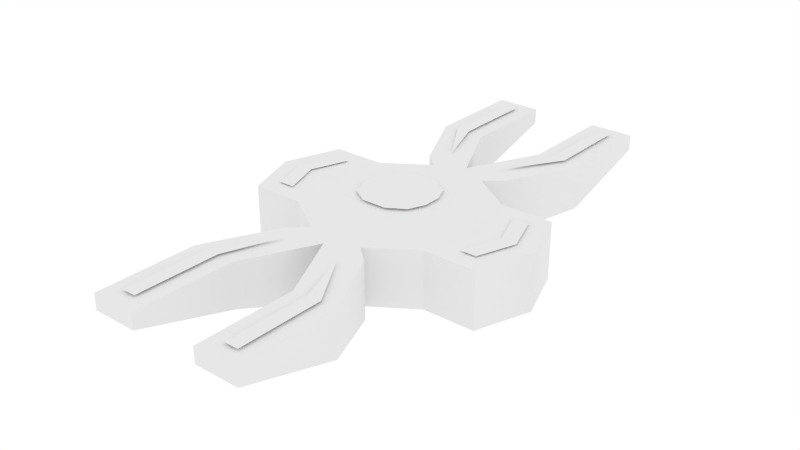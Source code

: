 # Source: Protector.blend  (saved by Blender 2.77.0; exported with 4.5.12 LTS)
import bpy
from mathutils import Matrix  # noqa: F401  (used for matrix-valued properties, if any)

bpy.ops.wm.read_factory_settings(use_empty=True)
scene = bpy.context.scene
scene.name = 'Scene'

# ---- collections
col_collection_1 = bpy.data.collections.new('Collection 1'); scene.collection.children.link(col_collection_1)

# ---- materials (node trees are filled in below, after node groups)
mat_protector = bpy.data.materials.new('Protector')
mat_protector.alpha_threshold = 0.0
mat_protector.use_transparent_shadow = False
mat_protector.roughness = 0.5

# ---- material node trees

# ---- world
world_world = bpy.data.worlds.new('World'); scene.world = world_world
world_world.color = (1.0, 1.0, 1.0)
world_world.use_sun_shadow = False
world_world.sun_shadow_jitter_overblur = 0.0
world_world.cycles.sampling_method = 'NONE'
world_world.cycles.sample_map_resolution = 256

# ---- meshes
me_cube = bpy.data.meshes.new('Cube')
me_cube.from_pydata([(-0.2063, -0.08501, -0.1591), (0.2063, -0.08501, -0.1591), (0.2063, 0.07759, -0.1591), (-0.08086, -0.08501, -0.2432), (0.08086, -0.08501, -0.2432), (-0.1291, -0.08501, -0.2844), (-0.1291, 0.07759, -0.2844), (0.1291, 0.07759, -0.2844), (0.1291, -0.08501, -0.2844), (-7.451e-08, 0.07759, -0.2844), (-7.451e-08, -0.08501, -0.2844), (0.1, 0.07759, -0.4886), (0.2291, 0.07759, -0.4886), (0.2291, -0.04979, -0.4886), (0.1, -0.04979, -0.4886), (-0.2291, 0.07759, -0.4886), (-0.1, 0.07759, -0.4886), (-0.1, -0.04979, -0.4886), (-0.2291, -0.04979, -0.4886), (-0.2063, 0.07759, -0.1591), (-0.08086, 0.07759, -0.2432), (0.08086, 0.07759, -0.2432), (-0.08436, 0.1146, -0.07242), (-0.1042, 0.1146, -0.02592), (0.1042, 0.1146, -0.02592), (-0.03555, 0.1146, -0.1025), (0.03555, 0.1146, -0.1025), (0.08436, 0.1146, -0.07242), (0.1, 0.07759, -0.776), (0.2291, 0.07759, -0.776), (0.1, 0.03231, -0.776), (0.2291, 0.03231, -0.776), (-0.2291, 0.07759, -0.776), (-0.1, 0.07759, -0.776), (-0.2291, 0.03231, -0.776), (-0.1, 0.03231, -0.776), (0.08613, 0.08358, -0.3285), (-0.08613, 0.08358, -0.3285), (0.1441, 0.08358, -0.4886), (0.1851, 0.08358, -0.4886), (-0.1851, 0.08358, -0.4886), (-0.1441, 0.08358, -0.4886), (0.1441, 0.08358, -0.732), (0.1851, 0.08358, -0.732), (-0.1851, 0.08358, -0.732), (-0.1441, 0.08358, -0.732), (-0.2063, -0.08501, 0.1591), (0.2063, -0.08501, 0.1591), (0.2063, 0.07759, 0.1591), (-0.08086, -0.08501, 0.2432), (-0.1042, 0.1146, -5.171e-09), (0.1042, 0.1146, -5.171e-09), (0.08086, -0.08501, 0.2432), (-0.1291, -0.08501, 0.2844), (-0.1291, 0.07759, 0.2844), (0.1291, 0.07759, 0.2844), (0.1291, -0.08501, 0.2844), (-7.451e-08, 0.07759, 0.2844), (-7.451e-08, -0.08501, 0.2844), (0.1, 0.07759, 0.4886), (0.2291, 0.07759, 0.4886), (0.2291, -0.04979, 0.4886), (0.1, -0.04979, 0.4886), (-0.2291, 0.07759, 0.4886), (-0.1, 0.07759, 0.4886), (-0.1, -0.04979, 0.4886), (-0.2291, -0.04979, 0.4886), (0.2622, 0.07759, -5.762e-09), (-0.2622, 0.07759, -5.762e-09), (-0.2063, 0.07759, 0.1591), (-0.08086, 0.07759, 0.2432), (0.08086, 0.07759, 0.2432), (-0.08436, 0.1146, 0.07242), (-0.1042, 0.1146, 0.02592), (0.1042, 0.1146, 0.02592), (-0.03555, 0.1146, 0.1025), (0.03555, 0.1146, 0.1025), (0.08436, 0.1146, 0.07242), (0.1, 0.07759, 0.776), (0.2291, 0.07759, 0.776), (0.1, 0.03231, 0.776), (0.2291, 0.03231, 0.776), (-0.2291, 0.07759, 0.776), (-0.1, 0.07759, 0.776), (-0.2291, 0.03231, 0.776), (-0.1, 0.03231, 0.776), (0.08613, 0.08358, 0.3285), (-0.08613, 0.08358, 0.3285), (0.1441, 0.08358, 0.4886), (0.1851, 0.08358, 0.4886), (-0.1851, 0.08358, 0.4886), (-0.1441, 0.08358, 0.4886), (0.1441, 0.08358, 0.732), (0.1851, 0.08358, 0.732), (-0.1851, 0.08358, 0.732), (-0.1441, 0.08358, 0.732), (0.1132, 0.1085, -0.08733), (0.1439, 0.1085, -1.063e-08), (-0.1439, 0.1085, -1.063e-08), (-0.1132, 0.1085, -0.08733), (-0.04437, 0.1085, -0.1335), (0.04437, 0.1085, -0.1335), (0.1132, 0.1085, 0.08733), (-0.1132, 0.1085, 0.08733), (-0.04437, 0.1085, 0.1335), (0.04437, 0.1085, 0.1335), (-0.3563, -0.08501, -0.1591), (-0.3563, 0.07759, -0.1591), (0.3563, 0.07759, -0.1591), (0.3563, -0.08501, -0.1591), (0.4122, 0.07759, -5.762e-09), (0.4122, -0.08501, 5.202e-09), (-0.4122, 0.07759, -5.762e-09), (-0.4122, -0.08501, 5.202e-09), (-0.3563, -0.08501, 0.1591), (-0.3563, 0.07759, 0.1591), (0.3563, 0.07759, 0.1591), (0.3563, -0.08501, 0.1591), (0.276, 0.08152, -0.1098), (0.3145, 0.08152, -5.466e-09), (0.3213, 0.08152, -0.1098), (-0.3145, 0.08152, -5.466e-09), (-0.276, 0.08152, -0.1098), (0.276, 0.08152, 0.1098), (-0.276, 0.08152, 0.1098), (0.3599, 0.08152, -5.466e-09), (-0.3599, 0.08152, -5.466e-09), (-0.3213, 0.08152, -0.1098), (0.3213, 0.08152, 0.1098), (-0.3213, 0.08152, 0.1098)], [], [(2, 1, 4, 21), (19, 0, 106, 107), (0, 19, 20, 3), (21, 4, 8, 7), (3, 20, 6, 5), (7, 8, 13, 12), (10, 9, 11, 14), (9, 10, 17, 16), (5, 6, 15, 18), (21, 20, 100, 101), (28, 29, 31, 30), (32, 33, 35, 34), (18, 15, 32, 34), (14, 11, 28, 30), (16, 17, 35, 33), (124, 121, 122, 127, 126, 129), (12, 13, 31, 29), (37, 41, 45, 44, 40), (88, 92, 93, 89, 86), (48, 71, 52, 47), (2, 67, 48, 116, 110, 108), (46, 49, 70, 69), (71, 55, 56, 52), (49, 53, 54, 70), (59, 78, 79, 60, 55, 71, 70, 54, 63, 82, 83, 64, 57), (55, 60, 61, 56), (58, 62, 59, 57), (57, 64, 65, 58), (53, 66, 63, 54), (78, 80, 81, 79), (82, 84, 85, 83), (66, 84, 82, 63), (62, 80, 78, 59), (64, 83, 85, 65), (12, 29, 28, 11, 9, 16, 33, 32, 15, 6, 20, 21, 7), (60, 79, 81, 61), (87, 90, 94, 95, 91), (24, 27, 26, 25, 22, 23, 50, 73, 72, 75, 76, 77, 74, 51), (97, 96, 101, 100, 99, 98, 103, 104, 105, 102), (69, 70, 104, 103), (19, 68, 98, 99), (2, 21, 101, 96), (48, 67, 97, 102), (20, 19, 99, 100), (70, 71, 105, 104), (67, 2, 96, 97), (68, 69, 103, 98), (71, 48, 102, 105), (108, 110, 111, 109), (112, 107, 106, 113), (116, 117, 111, 110), (112, 113, 114, 115), (1, 2, 108, 109), (69, 68, 19, 107, 112, 115), (46, 69, 115, 114), (48, 47, 117, 116), (118, 119, 123, 128, 125, 120), (39, 43, 42, 38, 36), (3, 5, 18, 34, 35, 17, 10, 14, 30, 31, 13, 8, 4, 1, 109, 111, 117, 47, 52, 56, 61, 81, 80, 62, 58, 65, 85, 84, 66, 53, 49, 46, 114, 113, 106, 0)])
me_cube.polygons.foreach_set('use_smooth', [True] * 59)
_k = set([(0, 3), (0, 19), (0, 106), (1, 2), (1, 4), (1, 109), (2, 21), (2, 67), (2, 108), (3, 5), (3, 20), (4, 8), (4, 21), (5, 18), (6, 15), (6, 20), (7, 12), (7, 21), (8, 13), (9, 11), (9, 16), (10, 14), (10, 17), (11, 28), (12, 29), (13, 31), (14, 30), (15, 32), (16, 33), (17, 35), (18, 34), (19, 20), (19, 68), (19, 107), (20, 21), (28, 29), (28, 30), (29, 31), (30, 31), (32, 33), (32, 34), (33, 35), (34, 35), (46, 49), (46, 69), (46, 114), (47, 48), (47, 52), (47, 117), (48, 67), (48, 71), (48, 116), (49, 53), (49, 70), (52, 56), (52, 71), (53, 66), (54, 63), (54, 70), (55, 60), (55, 71), (56, 61), (57, 59), (57, 64), (58, 62), (58, 65), (59, 78), (60, 79), (61, 81), (62, 80), (63, 82), (64, 83), (65, 85), (66, 84), (68, 69), (69, 70), (69, 115), (70, 71), (78, 79), (78, 80), (79, 81), (80, 81), (82, 83), (82, 84), (83, 85), (84, 85), (106, 107), (106, 113), (107, 112), (108, 109), (108, 110), (109, 111), (110, 116), (111, 117), (112, 115), (113, 114), (114, 115), (116, 117)])
me_cube.attributes.new('sharp_edge', 'BOOLEAN', 'EDGE').data.foreach_set('value', [ (min(e.vertices), max(e.vertices)) in _k for e in me_cube.edges])
_ca = me_cube.color_attributes.new('Col', 'BYTE_COLOR', 'CORNER')
_ca.data.foreach_set('color', [1.0, 0.0, 0.0, 1.0, 1.0, 0.0, 0.0, 1.0, 1.0, 0.0, 0.0, 1.0, 1.0, 0.0, 0.0, 1.0, 1.0, 0.0, 0.0, 1.0, 1.0, 0.0, 0.0, 1.0, 1.0, 0.0, 0.0, 1.0, 1.0, 0.0, 0.0, 1.0, 1.0, 0.0, 0.0, 1.0, 1.0, 0.0, 0.0, 1.0, 1.0, 0.0, 0.0, 1.0, 1.0, 0.0, 0.0, 1.0, 1.0, 0.0, 0.0, 1.0, 1.0, 0.0, 0.0, 1.0, 1.0, 0.0, 0.0, 1.0, 1.0, 0.0, 0.0, 1.0, 1.0, 0.0, 0.0, 1.0, 1.0, 0.0, 0.0, 1.0, 1.0, 0.0, 0.0, 1.0, 1.0, 0.0, 0.0, 1.0, 1.0, 0.0, 0.0, 1.0, 1.0, 0.0, 0.0, 1.0, 1.0, 0.0, 0.0, 1.0, 1.0, 0.0, 0.0, 1.0, 1.0, 0.0, 0.0, 1.0, 1.0, 0.0, 0.0, 1.0, 1.0, 0.0, 0.0, 1.0, 1.0, 0.0, 0.0, 1.0, 1.0, 0.0, 0.0, 1.0, 1.0, 0.0, 0.0, 1.0, 1.0, 0.0, 0.0, 1.0, 1.0, 0.0, 0.0, 1.0, 1.0, 0.0, 0.0, 1.0, 1.0, 0.0, 0.0, 1.0, 1.0, 0.0, 0.0, 1.0, 1.0, 0.0, 0.0, 1.0, 0.0, 0.0, 0.0, 1.0, 0.0, 0.0, 0.0, 1.0, 0.0, 0.0, 0.0, 1.0, 0.0, 0.0, 0.0, 1.0, 1.0, 0.0, 0.0, 1.0, 1.0, 0.0, 0.0, 1.0, 1.0, 0.0, 0.0, 1.0, 1.0, 0.0, 0.0, 1.0, 1.0, 0.0, 0.0, 1.0, 1.0, 0.0, 0.0, 1.0, 1.0, 0.0, 0.0, 1.0, 1.0, 0.0, 0.0, 1.0, 1.0, 0.0, 0.0, 1.0, 1.0, 0.0, 0.0, 1.0, 1.0, 0.0, 0.0, 1.0, 1.0, 0.0, 0.0, 1.0, 1.0, 0.0, 0.0, 1.0, 1.0, 0.0, 0.0, 1.0, 1.0, 0.0, 0.0, 1.0, 1.0, 0.0, 0.0, 1.0, 1.0, 0.0, 0.0, 1.0, 1.0, 0.0, 0.0, 1.0, 1.0, 0.0, 0.0, 1.0, 1.0, 0.0, 0.0, 1.0, 0.0, 1.0, 0.0, 1.0, 0.0, 1.0, 0.0, 1.0, 0.0, 1.0, 0.0, 1.0, 0.0, 1.0, 0.0, 1.0, 0.0, 1.0, 0.0, 1.0, 0.0, 1.0, 0.0, 1.0, 1.0, 0.0, 0.0, 1.0, 1.0, 0.0, 0.0, 1.0, 1.0, 0.0, 0.0, 1.0, 1.0, 0.0, 0.0, 1.0, 0.0, 1.0, 0.0, 1.0, 0.0, 1.0, 0.0, 1.0, 0.0, 1.0, 0.0, 1.0, 0.0, 1.0, 0.0, 1.0, 0.0, 1.0, 0.0, 1.0, 0.0, 1.0, 0.0, 1.0, 0.0, 1.0, 0.0, 1.0, 0.0, 1.0, 0.0, 1.0, 0.0, 1.0, 0.0, 1.0, 0.0, 1.0, 0.0, 1.0, 1.0, 0.0, 0.0, 1.0, 1.0, 0.0, 0.0, 1.0, 1.0, 0.0, 0.0, 1.0, 1.0, 0.0, 0.0, 1.0, 1.0, 0.0, 0.0, 1.0, 1.0, 0.0, 0.0, 1.0, 1.0, 0.0, 0.0, 1.0, 1.0, 0.0, 0.0, 1.0, 1.0, 0.0, 0.0, 1.0, 1.0, 0.0, 0.0, 1.0, 1.0, 0.0, 0.0, 1.0, 1.0, 0.0, 0.0, 1.0, 1.0, 0.0, 0.0, 1.0, 1.0, 0.0, 0.0, 1.0, 1.0, 0.0, 0.0, 1.0, 1.0, 0.0, 0.0, 1.0, 1.0, 0.0, 0.0, 1.0, 1.0, 0.0, 0.0, 1.0, 1.0, 0.0, 0.0, 1.0, 1.0, 0.0, 0.0, 1.0, 1.0, 0.0, 0.0, 1.0, 1.0, 0.0, 0.0, 1.0, 1.0, 0.0, 0.0, 1.0, 1.0, 0.0, 0.0, 1.0, 1.0, 0.0, 0.0, 1.0, 1.0, 0.0, 0.0, 1.0, 1.0, 0.0, 0.0, 1.0, 1.0, 0.0, 0.0, 1.0, 1.0, 0.0, 0.0, 1.0, 1.0, 0.0, 0.0, 1.0, 1.0, 0.0, 0.0, 1.0, 1.0, 0.0, 0.0, 1.0, 1.0, 0.0, 0.0, 1.0, 1.0, 0.0, 0.0, 1.0, 1.0, 0.0, 0.0, 1.0, 1.0, 0.0, 0.0, 1.0, 1.0, 0.0, 0.0, 1.0, 1.0, 0.0, 0.0, 1.0, 1.0, 0.0, 0.0, 1.0, 1.0, 0.0, 0.0, 1.0, 1.0, 0.0, 0.0, 1.0, 1.0, 0.0, 0.0, 1.0, 1.0, 0.0, 0.0, 1.0, 1.0, 0.0, 0.0, 1.0, 1.0, 0.0, 0.0, 1.0, 1.0, 0.0, 0.0, 1.0, 1.0, 0.0, 0.0, 1.0, 1.0, 0.0, 0.0, 1.0, 1.0, 0.0, 0.0, 1.0, 1.0, 0.0, 0.0, 1.0, 1.0, 0.0, 0.0, 1.0, 1.0, 0.0, 0.0, 1.0, 1.0, 0.0, 0.0, 1.0, 1.0, 0.0, 0.0, 1.0, 1.0, 0.0, 0.0, 1.0, 1.0, 0.0, 0.0, 1.0, 1.0, 0.0, 0.0, 1.0, 1.0, 0.0, 0.0, 1.0, 1.0, 0.0, 0.0, 1.0, 1.0, 0.0, 0.0, 1.0, 1.0, 0.0, 0.0, 1.0, 1.0, 0.0, 0.0, 1.0, 1.0, 0.0, 0.0, 1.0, 1.0, 0.0, 0.0, 1.0, 1.0, 0.0, 0.0, 1.0, 1.0, 0.0, 0.0, 1.0, 1.0, 0.0, 0.0, 1.0, 1.0, 0.0, 0.0, 1.0, 1.0, 0.0, 0.0, 1.0, 1.0, 0.0, 0.0, 1.0, 1.0, 0.0, 0.0, 1.0, 1.0, 0.0, 0.0, 1.0, 1.0, 0.0, 0.0, 1.0, 1.0, 0.0, 0.0, 1.0, 1.0, 0.0, 0.0, 1.0, 1.0, 0.0, 0.0, 1.0, 1.0, 0.0, 0.0, 1.0, 1.0, 0.0, 0.0, 1.0, 1.0, 0.0, 0.0, 1.0, 1.0, 0.0, 0.0, 1.0, 1.0, 0.0, 0.0, 1.0, 1.0, 0.0, 0.0, 1.0, 1.0, 0.0, 0.0, 1.0, 1.0, 0.0, 0.0, 1.0, 1.0, 0.0, 0.0, 1.0, 1.0, 0.0, 0.0, 1.0, 1.0, 0.0, 0.0, 1.0, 1.0, 0.0, 0.0, 1.0, 0.0, 1.0, 0.0, 1.0, 0.0, 1.0, 0.0, 1.0, 0.0, 1.0, 0.0, 1.0, 0.0, 1.0, 0.0, 1.0, 0.0, 1.0, 0.0, 1.0, 0.0, 1.0, 0.0, 1.0, 0.0, 1.0, 0.0, 1.0, 0.0, 1.0, 0.0, 1.0, 0.0, 1.0, 0.0, 1.0, 0.0, 1.0, 0.0, 1.0, 0.0, 1.0, 0.0, 1.0, 0.0, 1.0, 0.0, 1.0, 0.0, 1.0, 0.0, 1.0, 0.0, 1.0, 0.0, 1.0, 0.0, 1.0, 0.0, 1.0, 0.0, 1.0, 0.0, 1.0, 0.0, 1.0, 0.0, 1.0, 0.0, 1.0, 0.0, 1.0, 0.0, 1.0, 0.0, 1.0, 0.0, 0.0, 0.0, 1.0, 0.0, 0.0, 0.0, 1.0, 0.0, 0.0, 0.0, 1.0, 0.0, 0.0, 0.0, 1.0, 0.0, 0.0, 0.0, 1.0, 0.0, 0.0, 0.0, 1.0, 0.0, 0.0, 0.0, 1.0, 0.0, 0.0, 0.0, 1.0, 0.0, 0.0, 0.0, 1.0, 0.0, 0.0, 0.0, 1.0, 0.0, 0.0, 0.0, 1.0, 0.0, 0.0, 0.0, 1.0, 0.0, 0.0, 0.0, 1.0, 0.0, 0.0, 0.0, 1.0, 0.0, 0.0, 0.0, 1.0, 0.0, 0.0, 0.0, 1.0, 0.0, 0.0, 0.0, 1.0, 0.0, 0.0, 0.0, 1.0, 0.0, 0.0, 0.0, 1.0, 0.0, 0.0, 0.0, 1.0, 0.0, 0.0, 0.0, 1.0, 0.0, 0.0, 0.0, 1.0, 0.0, 0.0, 0.0, 1.0, 0.0, 0.0, 0.0, 1.0, 0.0, 0.0, 0.0, 1.0, 0.0, 0.0, 0.0, 1.0, 0.0, 0.0, 0.0, 1.0, 0.0, 0.0, 0.0, 1.0, 0.0, 0.0, 0.0, 1.0, 0.0, 0.0, 0.0, 1.0, 0.0, 0.0, 0.0, 1.0, 0.0, 0.0, 0.0, 1.0, 0.0, 0.0, 0.0, 1.0, 0.0, 0.0, 0.0, 1.0, 0.0, 0.0, 0.0, 1.0, 0.0, 0.0, 0.0, 1.0, 0.0, 0.0, 0.0, 1.0, 0.0, 0.0, 0.0, 1.0, 0.0, 0.0, 0.0, 1.0, 0.0, 0.0, 0.0, 1.0, 0.0, 0.0, 0.0, 1.0, 0.0, 0.0, 0.0, 1.0, 0.0, 0.0, 0.0, 1.0, 0.0, 0.0, 0.0, 1.0, 0.0, 0.0, 0.0, 1.0, 0.0, 0.0, 0.0, 1.0, 1.0, 0.0, 0.0, 1.0, 1.0, 0.0, 0.0, 1.0, 1.0, 0.0, 0.0, 1.0, 1.0, 0.0, 0.0, 1.0, 1.0, 0.0, 0.0, 1.0, 1.0, 0.0, 0.0, 1.0, 1.0, 0.0, 0.0, 1.0, 1.0, 0.0, 0.0, 1.0, 1.0, 0.0, 0.0, 1.0, 1.0, 0.0, 0.0, 1.0, 1.0, 0.0, 0.0, 1.0, 1.0, 0.0, 0.0, 1.0, 1.0, 0.0, 0.0, 1.0, 1.0, 0.0, 0.0, 1.0, 1.0, 0.0, 0.0, 1.0, 1.0, 0.0, 0.0, 1.0, 1.0, 0.0, 0.0, 1.0, 1.0, 0.0, 0.0, 1.0, 1.0, 0.0, 0.0, 1.0, 1.0, 0.0, 0.0, 1.0, 1.0, 0.0, 0.0, 1.0, 1.0, 0.0, 0.0, 1.0, 1.0, 0.0, 0.0, 1.0, 1.0, 0.0, 0.0, 1.0, 1.0, 0.0, 0.0, 1.0, 1.0, 0.0, 0.0, 1.0, 1.0, 0.0, 0.0, 1.0, 1.0, 0.0, 0.0, 1.0, 1.0, 0.0, 0.0, 1.0, 1.0, 0.0, 0.0, 1.0, 1.0, 0.0, 0.0, 1.0, 1.0, 0.0, 0.0, 1.0, 1.0, 0.0, 0.0, 1.0, 1.0, 0.0, 0.0, 1.0, 0.0, 1.0, 0.0, 1.0, 0.0, 1.0, 0.0, 1.0, 0.0, 1.0, 0.0, 1.0, 0.0, 1.0, 0.0, 1.0, 0.0, 1.0, 0.0, 1.0, 0.0, 1.0, 0.0, 1.0, 0.0, 1.0, 0.0, 1.0, 0.0, 1.0, 0.0, 1.0, 0.0, 1.0, 0.0, 1.0, 0.0, 1.0, 0.0, 1.0, 0.0, 1.0, 0.0, 1.0, 1.0, 0.0, 0.0, 1.0, 1.0, 0.0, 0.0, 1.0, 1.0, 0.0, 0.0, 1.0, 1.0, 0.0, 0.0, 1.0, 1.0, 0.0, 0.0, 1.0, 1.0, 0.0, 0.0, 1.0, 1.0, 0.0, 0.0, 1.0, 1.0, 0.0, 0.0, 1.0, 1.0, 0.0, 0.0, 1.0, 1.0, 0.0, 0.0, 1.0, 1.0, 0.0, 0.0, 1.0, 1.0, 0.0, 0.0, 1.0, 1.0, 0.0, 0.0, 1.0, 1.0, 0.0, 0.0, 1.0, 1.0, 0.0, 0.0, 1.0, 1.0, 0.0, 0.0, 1.0, 1.0, 0.0, 0.0, 1.0, 1.0, 0.0, 0.0, 1.0, 1.0, 0.0, 0.0, 1.0, 1.0, 0.0, 0.0, 1.0, 1.0, 0.0, 0.0, 1.0, 1.0, 0.0, 0.0, 1.0, 1.0, 0.0, 0.0, 1.0, 1.0, 0.0, 0.0, 1.0, 1.0, 0.0, 0.0, 1.0, 1.0, 0.0, 0.0, 1.0, 1.0, 0.0, 0.0, 1.0, 1.0, 0.0, 0.0, 1.0, 1.0, 0.0, 0.0, 1.0, 1.0, 0.0, 0.0, 1.0, 1.0, 0.0, 0.0, 1.0, 1.0, 0.0, 0.0, 1.0, 1.0, 0.0, 0.0, 1.0, 1.0, 0.0, 0.0, 1.0, 1.0, 0.0, 0.0, 1.0, 1.0, 0.0, 0.0, 1.0])
me_cube.materials.append(mat_protector)
me_cube.use_remesh_preserve_volume = False
me_cube.use_remesh_preserve_attributes = False
me_cube.use_mirror_vertex_groups = False
me_cube.use_paint_bone_selection = False
me_cube.use_paint_mask = True
me_cube.update()

# ---- objects
ob_protector = bpy.data.objects.new('Protector', me_cube)

# ---- transforms, parenting, visibility, modifiers, constraints
ob_protector.location = (0.0, 0.0, 0.0)
ob_protector.rotation_euler = (1.571, -0.0, 0.0)
ob_protector.lineart.crease_threshold = 0.0
_m = ob_protector.modifiers.new('EdgeSplit', 'EDGE_SPLIT')
_m.use_edge_angle = False

# ---- collection membership
col_collection_1.objects.link(ob_protector)

# ---- scene / render settings (as saved in the file)
scene.frame_start = 1; scene.frame_end = 250; scene.frame_set(1)
scene.render.engine = 'BLENDER_EEVEE_NEXT'
scene.render.image_settings.color_mode = 'RGB'
scene.render.image_settings.compression = 90
scene.render.resolution_percentage = 50
scene.render.dither_intensity = 0.0
scene.render.bake_margin = 40
scene.render.bake_bias = 0.0
scene.cycles.use_denoising = False
scene.cycles.samples = 10
scene.cycles.sampling_pattern = 'TABULATED_SOBOL'
scene.cycles.light_sampling_threshold = 0.0
scene.cycles.use_adaptive_sampling = False
scene.cycles.use_light_tree = False
scene.cycles.blur_glossy = 0.0
scene.cycles.pixel_filter_type = 'GAUSSIAN'
scene.cycles.sample_clamp_indirect = 0.0
scene.view_settings.view_transform = 'Standard'
bpy.context.view_layer.update()

# ---- added for rendering (the .blend has no active camera): camera
cam_auto = bpy.data.cameras.new('AutoCamera')
cam_auto.lens = 50.0
cam_auto.sensor_width = 36.0
cam_auto.clip_end = 1000.0
ob_auto_camera = bpy.data.objects.new('AutoCamera', cam_auto)
scene.collection.objects.link(ob_auto_camera)
ob_auto_camera.location = (1.63648, -1.96378, 1.32399)
ob_auto_camera.rotation_euler = (1.09748, -7.21219e-08, 0.694738)
scene.camera = ob_auto_camera
bpy.context.view_layer.update()
